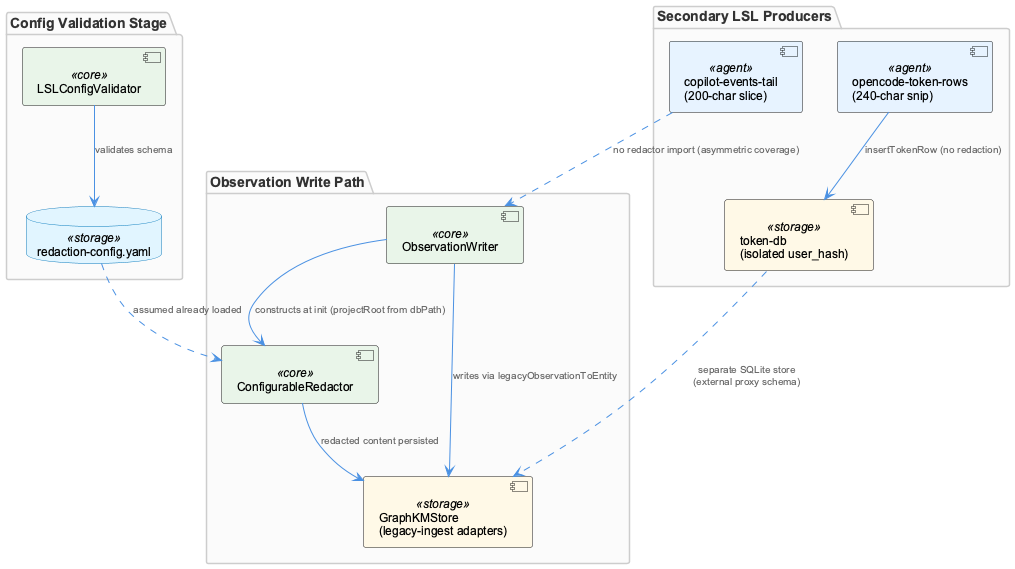

The diagram above was rendered by PlantUML. Its source (embedded in the PNG):
@startuml
!include /Users/Q284340/Agentic/coding/docs/puml/_standard-style.puml

package "Config Validation Stage" {
  component "LSLConfigValidator" as validator <<core>>
  database "redaction-config.yaml" as yamlcfg <<storage>>
}

package "Observation Write Path" {
  component "ObservationWriter" as writer <<core>>
  component "ConfigurableRedactor" as redactor <<core>>
  component "GraphKMStore\n(legacy-ingest adapters)" as kmstore <<storage>>
}

package "Secondary LSL Producers" {
  component "copilot-events-tail\n(200-char slice)" as copilot <<agent>>
  component "opencode-token-rows\n(240-char snip)" as opencode <<agent>>
  component "token-db\n(isolated user_hash)" as tokendb <<storage>>
}

validator --> yamlcfg : "validates schema"
yamlcfg ..> redactor : "assumed already loaded"
writer --> redactor : "constructs at init (projectRoot from dbPath)"
writer --> kmstore : "writes via legacyObservationToEntity"
redactor --> kmstore : "redacted content persisted"

copilot ..> writer : "no redactor import (asymmetric coverage)"
opencode --> tokendb : "insertTokenRow (no redaction)"
tokendb ..> kmstore : "separate SQLite store\n(external proxy schema)"

@enduml